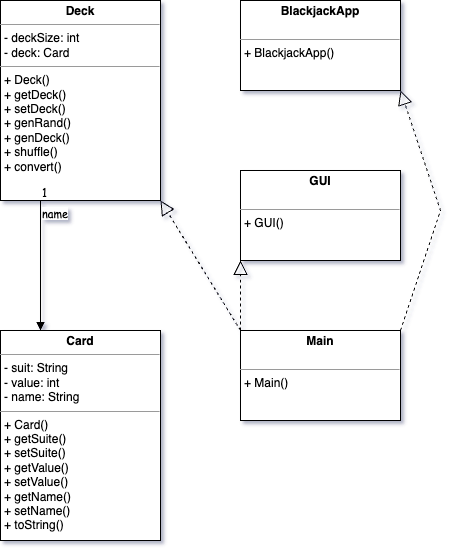

The diagram above was exported from draw.io. Its source (the exported page's mxGraphModel, read from the mxfile embedded in the PNG):
<mxGraphModel dx="525" dy="564" grid="1" gridSize="10" guides="1" tooltips="1" connect="1" arrows="1" fold="1" page="1" pageScale="1" pageWidth="850" pageHeight="1100" math="0" shadow="1">
  <root>
    <mxCell id="0" />
    <mxCell id="1" parent="0" />
    <mxCell id="KfEt0orCT98sfxQyv8IU-16" value="&lt;p style=&quot;margin:0px;margin-top:4px;text-align:center;&quot;&gt;&lt;b&gt;Deck&lt;/b&gt;&lt;/p&gt;&lt;hr size=&quot;1&quot;&gt;&lt;p style=&quot;margin:0px;margin-left:4px;&quot;&gt;- deckSize: int&lt;/p&gt;&lt;p style=&quot;margin:0px;margin-left:4px;&quot;&gt;- deck: Card&lt;/p&gt;&lt;hr size=&quot;1&quot;&gt;&lt;p style=&quot;margin:0px;margin-left:4px;&quot;&gt;+ Deck()&lt;/p&gt;&lt;p style=&quot;margin:0px;margin-left:4px;&quot;&gt;+ getDeck()&lt;/p&gt;&lt;p style=&quot;margin:0px;margin-left:4px;&quot;&gt;+ setDeck()&lt;/p&gt;&lt;p style=&quot;margin:0px;margin-left:4px;&quot;&gt;+ genRand()&lt;/p&gt;&lt;p style=&quot;margin:0px;margin-left:4px;&quot;&gt;+ genDeck()&lt;/p&gt;&lt;p style=&quot;margin:0px;margin-left:4px;&quot;&gt;+ shuffle()&lt;/p&gt;&lt;p style=&quot;margin:0px;margin-left:4px;&quot;&gt;+ convert()&lt;/p&gt;" style="verticalAlign=top;align=left;overflow=fill;fontSize=12;fontFamily=Helvetica;html=1;" parent="1" vertex="1">
      <mxGeometry x="120" y="70" width="160" height="200" as="geometry" />
    </mxCell>
    <mxCell id="KfEt0orCT98sfxQyv8IU-21" value="&lt;p style=&quot;margin:0px;margin-top:4px;text-align:center;&quot;&gt;&lt;b&gt;Card&lt;/b&gt;&lt;/p&gt;&lt;hr size=&quot;1&quot;&gt;&lt;p style=&quot;margin:0px;margin-left:4px;&quot;&gt;- suit: String&lt;/p&gt;&lt;p style=&quot;margin:0px;margin-left:4px;&quot;&gt;- value: int&lt;/p&gt;&lt;p style=&quot;margin:0px;margin-left:4px;&quot;&gt;- name: String&amp;nbsp;&lt;/p&gt;&lt;hr size=&quot;1&quot;&gt;&lt;p style=&quot;margin:0px;margin-left:4px;&quot;&gt;+ Card()&lt;/p&gt;&lt;p style=&quot;margin:0px;margin-left:4px;&quot;&gt;+ getSuite()&lt;/p&gt;&lt;p style=&quot;margin:0px;margin-left:4px;&quot;&gt;+ setSuite()&lt;/p&gt;&lt;p style=&quot;margin:0px;margin-left:4px;&quot;&gt;+ getValue()&lt;/p&gt;&lt;p style=&quot;margin:0px;margin-left:4px;&quot;&gt;+ setValue()&lt;/p&gt;&lt;p style=&quot;margin:0px;margin-left:4px;&quot;&gt;+ getName()&lt;/p&gt;&lt;p style=&quot;margin:0px;margin-left:4px;&quot;&gt;+ setName()&lt;/p&gt;&lt;p style=&quot;margin:0px;margin-left:4px;&quot;&gt;+ toString()&lt;/p&gt;" style="verticalAlign=top;align=left;overflow=fill;fontSize=12;fontFamily=Helvetica;html=1;" parent="1" vertex="1">
      <mxGeometry x="120" y="400" width="160" height="210" as="geometry" />
    </mxCell>
    <mxCell id="KfEt0orCT98sfxQyv8IU-22" value="&lt;p style=&quot;margin:0px;margin-top:4px;text-align:center;&quot;&gt;&lt;b&gt;BlackjackApp&lt;/b&gt;&lt;/p&gt;&lt;p style=&quot;margin:0px;margin-left:4px;&quot;&gt;&lt;br&gt;&lt;/p&gt;&lt;hr size=&quot;1&quot;&gt;&lt;p style=&quot;margin:0px;margin-left:4px;&quot;&gt;+ BlackjackApp()&lt;/p&gt;" style="verticalAlign=top;align=left;overflow=fill;fontSize=12;fontFamily=Helvetica;html=1;" parent="1" vertex="1">
      <mxGeometry x="360" y="70" width="160" height="90" as="geometry" />
    </mxCell>
    <mxCell id="KfEt0orCT98sfxQyv8IU-23" value="&lt;p style=&quot;margin:0px;margin-top:4px;text-align:center;&quot;&gt;&lt;b&gt;GUI&lt;/b&gt;&lt;/p&gt;&lt;p style=&quot;margin:0px;margin-left:4px;&quot;&gt;&lt;br&gt;&lt;/p&gt;&lt;hr size=&quot;1&quot;&gt;&lt;p style=&quot;margin:0px;margin-left:4px;&quot;&gt;+ GUI()&lt;/p&gt;" style="verticalAlign=top;align=left;overflow=fill;fontSize=12;fontFamily=Helvetica;html=1;" parent="1" vertex="1">
      <mxGeometry x="360" y="240" width="160" height="90" as="geometry" />
    </mxCell>
    <mxCell id="KfEt0orCT98sfxQyv8IU-24" value="&lt;p style=&quot;margin:0px;margin-top:4px;text-align:center;&quot;&gt;&lt;b&gt;Main&lt;/b&gt;&lt;/p&gt;&lt;p style=&quot;margin:0px;margin-left:4px;&quot;&gt;&lt;br&gt;&lt;/p&gt;&lt;hr size=&quot;1&quot;&gt;&lt;p style=&quot;margin:0px;margin-left:4px;&quot;&gt;+ Main()&lt;/p&gt;" style="verticalAlign=top;align=left;overflow=fill;fontSize=12;fontFamily=Helvetica;html=1;" parent="1" vertex="1">
      <mxGeometry x="360" y="400" width="160" height="90" as="geometry" />
    </mxCell>
    <mxCell id="KfEt0orCT98sfxQyv8IU-29" value="name" style="endArrow=block;endFill=1;html=1;edgeStyle=orthogonalEdgeStyle;align=left;verticalAlign=top;rounded=0;fontFamily=Comic Sans MS;exitX=0.25;exitY=1;exitDx=0;exitDy=0;entryX=0.25;entryY=0;entryDx=0;entryDy=0;" parent="1" source="KfEt0orCT98sfxQyv8IU-16" target="KfEt0orCT98sfxQyv8IU-21" edge="1">
      <mxGeometry x="-1" relative="1" as="geometry">
        <mxPoint x="180" y="400" as="sourcePoint" />
        <mxPoint x="340" y="400" as="targetPoint" />
      </mxGeometry>
    </mxCell>
    <mxCell id="KfEt0orCT98sfxQyv8IU-30" value="1" style="edgeLabel;resizable=0;html=1;align=left;verticalAlign=bottom;fontFamily=Comic Sans MS;" parent="KfEt0orCT98sfxQyv8IU-29" connectable="0" vertex="1">
      <mxGeometry x="-1" relative="1" as="geometry" />
    </mxCell>
    <mxCell id="KfEt0orCT98sfxQyv8IU-33" value="" style="endArrow=block;dashed=1;endFill=0;endSize=12;html=1;rounded=0;fontFamily=Comic Sans MS;exitX=0;exitY=0;exitDx=0;exitDy=0;entryX=1;entryY=1;entryDx=0;entryDy=0;" parent="1" source="KfEt0orCT98sfxQyv8IU-24" target="KfEt0orCT98sfxQyv8IU-16" edge="1">
      <mxGeometry width="160" relative="1" as="geometry">
        <mxPoint x="310" y="400" as="sourcePoint" />
        <mxPoint x="470" y="400" as="targetPoint" />
      </mxGeometry>
    </mxCell>
    <mxCell id="KfEt0orCT98sfxQyv8IU-34" value="" style="endArrow=block;dashed=1;endFill=0;endSize=12;html=1;rounded=0;fontFamily=Comic Sans MS;entryX=0;entryY=1;entryDx=0;entryDy=0;" parent="1" target="KfEt0orCT98sfxQyv8IU-23" edge="1">
      <mxGeometry width="160" relative="1" as="geometry">
        <mxPoint x="360" y="400" as="sourcePoint" />
        <mxPoint x="470" y="400" as="targetPoint" />
      </mxGeometry>
    </mxCell>
    <mxCell id="KfEt0orCT98sfxQyv8IU-35" value="" style="endArrow=block;dashed=1;endFill=0;endSize=12;html=1;rounded=0;fontFamily=Comic Sans MS;exitX=1;exitY=0;exitDx=0;exitDy=0;entryX=1;entryY=1;entryDx=0;entryDy=0;" parent="1" source="KfEt0orCT98sfxQyv8IU-24" target="KfEt0orCT98sfxQyv8IU-22" edge="1">
      <mxGeometry width="160" relative="1" as="geometry">
        <mxPoint x="310" y="400" as="sourcePoint" />
        <mxPoint x="470" y="400" as="targetPoint" />
        <Array as="points">
          <mxPoint x="560" y="280" />
        </Array>
      </mxGeometry>
    </mxCell>
  </root>
</mxGraphModel>